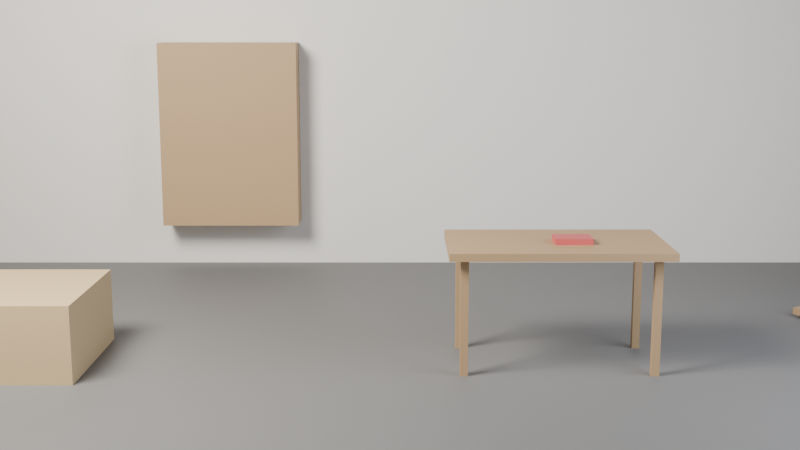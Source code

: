 # Source: ch01_06_moving_solution.blend  (saved by Blender 5.3.31; exported with 4.5.12 LTS)
import bpy
from mathutils import Matrix  # noqa: F401  (used for matrix-valued properties, if any)

bpy.ops.wm.read_factory_settings(use_empty=True)
scene = bpy.context.scene
scene.name = 'SC_Moving'

# ---- collections
col_set = bpy.data.collections.new('SET'); scene.collection.children.link(col_set)
col_lights = bpy.data.collections.new('LIGHTS'); scene.collection.children.link(col_lights)
col_cameras = bpy.data.collections.new('CAMERAS'); scene.collection.children.link(col_cameras)
col_room = bpy.data.collections.new('ROOM'); scene.collection.children.link(col_room)
col_props = bpy.data.collections.new('PROPS'); scene.collection.children.link(col_props)

# ---- materials (node trees are filled in below, after node groups)
mat_mat_studio_grey = bpy.data.materials.new('MAT_Studio_Grey')
mat_mat_studio_grey.diffuse_color = (0.18, 0.18, 0.18, 1.0)
mat_mat_wall = bpy.data.materials.new('MAT_Wall')
mat_mat_wall.diffuse_color = (0.8, 0.78, 0.74, 1.0)
mat_mat_crate = bpy.data.materials.new('MAT_Crate')
mat_mat_crate.diffuse_color = (0.6, 0.45, 0.25, 1.0)
mat_mat_wood = bpy.data.materials.new('MAT_Wood')
mat_mat_wood.diffuse_color = (0.45, 0.3, 0.16, 1.0)
mat_mat_book = bpy.data.materials.new('MAT_Book')
mat_mat_book.diffuse_color = (0.6, 0.1, 0.1, 1.0)

# ---- material node trees
mat_mat_studio_grey.use_nodes = True; mat_mat_studio_grey.node_tree.nodes.clear()
_N = mat_mat_studio_grey.node_tree.nodes; _L = mat_mat_studio_grey.node_tree.links
n0 = _N.new('ShaderNodeBsdfPrincipled'); n0.name = 'Principled BSDF'; n0.location = (-200, 100)
n0.inputs[0].default_value = (0.18, 0.18, 0.18, 1.0)
n0.inputs[2].default_value = 0.6
n0.inputs[10].default_value = 0.005
n1 = _N.new('ShaderNodeOutputMaterial'); n1.name = 'Material Output'; n1.location = (200, 100)
_L.new(n0.outputs[0], n1.inputs[0])
n1.is_active_output = True
mat_mat_wall.use_nodes = True; mat_mat_wall.node_tree.nodes.clear()
_N = mat_mat_wall.node_tree.nodes; _L = mat_mat_wall.node_tree.links
n0 = _N.new('ShaderNodeBsdfPrincipled'); n0.name = 'Principled BSDF'; n0.location = (-200, 100)
n0.inputs[0].default_value = (0.8, 0.78, 0.74, 1.0)
n0.inputs[2].default_value = 0.9
n0.inputs[10].default_value = 0.005
n1 = _N.new('ShaderNodeOutputMaterial'); n1.name = 'Material Output'; n1.location = (200, 100)
_L.new(n0.outputs[0], n1.inputs[0])
n1.is_active_output = True
mat_mat_crate.use_nodes = True; mat_mat_crate.node_tree.nodes.clear()
_N = mat_mat_crate.node_tree.nodes; _L = mat_mat_crate.node_tree.links
n0 = _N.new('ShaderNodeBsdfPrincipled'); n0.name = 'Principled BSDF'; n0.location = (-200, 100)
n0.inputs[0].default_value = (0.6, 0.45, 0.25, 1.0)
n0.inputs[2].default_value = 0.7
n0.inputs[10].default_value = 0.005
n1 = _N.new('ShaderNodeOutputMaterial'); n1.name = 'Material Output'; n1.location = (200, 100)
_L.new(n0.outputs[0], n1.inputs[0])
n1.is_active_output = True
mat_mat_wood.use_nodes = True; mat_mat_wood.node_tree.nodes.clear()
_N = mat_mat_wood.node_tree.nodes; _L = mat_mat_wood.node_tree.links
n0 = _N.new('ShaderNodeBsdfPrincipled'); n0.name = 'Principled BSDF'; n0.location = (-200, 100)
n0.inputs[0].default_value = (0.45, 0.3, 0.16, 1.0)
n0.inputs[2].default_value = 0.6
n0.inputs[10].default_value = 0.005
n1 = _N.new('ShaderNodeOutputMaterial'); n1.name = 'Material Output'; n1.location = (200, 100)
_L.new(n0.outputs[0], n1.inputs[0])
n1.is_active_output = True
mat_mat_book.use_nodes = True; mat_mat_book.node_tree.nodes.clear()
_N = mat_mat_book.node_tree.nodes; _L = mat_mat_book.node_tree.links
n0 = _N.new('ShaderNodeBsdfPrincipled'); n0.name = 'Principled BSDF'; n0.location = (-200, 100)
n0.inputs[0].default_value = (0.6, 0.1, 0.1, 1.0)
n0.inputs[10].default_value = 0.005
n1 = _N.new('ShaderNodeOutputMaterial'); n1.name = 'Material Output'; n1.location = (200, 100)
_L.new(n0.outputs[0], n1.inputs[0])
n1.is_active_output = True

# ---- world
world_wo_neutral = bpy.data.worlds.new('WO_Neutral'); scene.world = world_wo_neutral
world_wo_neutral.use_nodes = True; world_wo_neutral.node_tree.nodes.clear()
_N = world_wo_neutral.node_tree.nodes; _L = world_wo_neutral.node_tree.links
n0 = _N.new('ShaderNodeBackground'); n0.name = 'Background'; n0.location = (-200, 100)
n0.inputs[0].default_value = (0.05, 0.05, 0.06, 1.0)
n1 = _N.new('ShaderNodeOutputWorld'); n1.name = 'World Output'; n1.location = (200, 100)
_L.new(n0.outputs[0], n1.inputs[0])
n1.is_active_output = True

# ---- cameras
cam_ca_main = bpy.data.cameras.new('CA_Main')
cam_ca_main.clip_end = 200.0

# ---- lights
light_la_key = bpy.data.lights.new('LA_Key', 'AREA')
light_la_key.color = (1.0, 0.95, 0.88)
light_la_key.energy = 600.0
light_la_key.size = 2.0
light_la_fill = bpy.data.lights.new('LA_Fill', 'AREA')
light_la_fill.color = (0.85, 0.9, 1.0)
light_la_fill.energy = 150.0
light_la_fill.size = 3.0
light_la_rim = bpy.data.lights.new('LA_Rim', 'SPOT')
light_la_rim.energy = 500.0

# ---- meshes
me_me_floor = bpy.data.meshes.new('ME_Floor')
me_me_floor.from_pydata([(-10.0, -10.0, 0.0), (10.0, -10.0, 0.0), (-10.0, 10.0, 0.0), (10.0, 10.0, 0.0)], [], [(0, 1, 3, 2)])
_uv = me_me_floor.uv_layers.new(name='UVMap')
_uv.uv.foreach_set('vector', [0.0, 0.0, 1.0, 0.0, 1.0, 1.0, 0.0, 1.0])
me_me_floor.materials.append(mat_mat_studio_grey)
me_me_floor.update()
me_me_backdrop = bpy.data.meshes.new('ME_Backdrop')
me_me_backdrop.from_pydata([(-10.0, -10.0, 0.0), (10.0, -10.0, 0.0), (-10.0, 10.0, 0.0), (10.0, 10.0, 0.0)], [], [(0, 1, 3, 2)])
_uv = me_me_backdrop.uv_layers.new(name='UVMap')
_uv.uv.foreach_set('vector', [0.0, 0.0, 1.0, 0.0, 1.0, 1.0, 0.0, 1.0])
me_me_backdrop.materials.append(mat_mat_studio_grey)
me_me_backdrop.update()
me_me_wall = bpy.data.meshes.new('ME_Wall')
me_me_wall.from_pydata([(-4.0, -0.1, -1.5), (-4.0, -0.1, 1.5), (-4.0, 0.1, -1.5), (-4.0, 0.1, 1.5), (4.0, -0.1, -1.5), (4.0, -0.1, 1.5), (4.0, 0.1, -1.5), (4.0, 0.1, 1.5)], [], [(0, 1, 3, 2), (2, 3, 7, 6), (6, 7, 5, 4), (4, 5, 1, 0), (2, 6, 4, 0), (7, 3, 1, 5)])
_uv = me_me_wall.uv_layers.new(name='UVMap')
_uv.uv.foreach_set('vector', [0.375, 0.0, 0.625, 0.0, 0.625, 0.25, 0.375, 0.25, 0.375, 0.25, 0.625, 0.25, 0.625, 0.5, 0.375, 0.5, 0.375, 0.5, 0.625, 0.5, 0.625, 0.75, 0.375, 0.75, 0.375, 0.75, 0.625, 0.75, 0.625, 1.0, 0.375, 1.0, 0.125, 0.5, 0.375, 0.5, 0.375, 0.75, 0.125, 0.75, 0.625, 0.5, 0.875, 0.5, 0.875, 0.75, 0.625, 0.75])
me_me_wall.materials.append(mat_mat_wall)
me_me_wall.update()
me_me_crate = bpy.data.meshes.new('ME_Crate')
me_me_crate.from_pydata([(-1.0, -0.5, -0.25), (-1.0, -0.5, 0.25), (-1.0, 0.5, -0.25), (-1.0, 0.5, 0.25), (1.0, -0.5, -0.25), (1.0, -0.5, 0.25), (1.0, 0.5, -0.25), (1.0, 0.5, 0.25)], [], [(0, 1, 3, 2), (2, 3, 7, 6), (6, 7, 5, 4), (4, 5, 1, 0), (2, 6, 4, 0), (7, 3, 1, 5)])
_uv = me_me_crate.uv_layers.new(name='UVMap')
_uv.uv.foreach_set('vector', [0.375, 0.0, 0.625, 0.0, 0.625, 0.25, 0.375, 0.25, 0.375, 0.25, 0.625, 0.25, 0.625, 0.5, 0.375, 0.5, 0.375, 0.5, 0.625, 0.5, 0.625, 0.75, 0.375, 0.75, 0.375, 0.75, 0.625, 0.75, 0.625, 1.0, 0.375, 1.0, 0.125, 0.5, 0.375, 0.5, 0.375, 0.75, 0.125, 0.75, 0.625, 0.5, 0.875, 0.5, 0.875, 0.75, 0.625, 0.75])
me_me_crate.materials.append(mat_mat_crate)
me_me_crate.update()
me_me_table = bpy.data.meshes.new('ME_Table')
me_me_table.from_pydata([(-0.7, -0.4, -0.025), (-0.7, -0.4, 0.025), (-0.7, 0.4, -0.025), (-0.7, 0.4, 0.025), (0.7, -0.4, -0.025), (0.7, -0.4, 0.025), (0.7, 0.4, -0.025), (0.7, 0.4, 0.025)], [], [(0, 1, 3, 2), (2, 3, 7, 6), (6, 7, 5, 4), (4, 5, 1, 0), (2, 6, 4, 0), (7, 3, 1, 5)])
_uv = me_me_table.uv_layers.new(name='UVMap')
_uv.uv.foreach_set('vector', [0.375, 0.0, 0.625, 0.0, 0.625, 0.25, 0.375, 0.25, 0.375, 0.25, 0.625, 0.25, 0.625, 0.5, 0.375, 0.5, 0.375, 0.5, 0.625, 0.5, 0.625, 0.75, 0.375, 0.75, 0.375, 0.75, 0.625, 0.75, 0.625, 1.0, 0.375, 1.0, 0.125, 0.5, 0.375, 0.5, 0.375, 0.75, 0.125, 0.75, 0.625, 0.5, 0.875, 0.5, 0.875, 0.75, 0.625, 0.75])
me_me_table.materials.append(mat_mat_wood)
me_me_table.update()
me_me_tableleg_1 = bpy.data.meshes.new('ME_TableLeg_1')
me_me_tableleg_1.from_pydata([(-0.025, -0.025, -0.375), (-0.025, -0.025, 0.375), (-0.025, 0.025, -0.375), (-0.025, 0.025, 0.375), (0.025, -0.025, -0.375), (0.025, -0.025, 0.375), (0.025, 0.025, -0.375), (0.025, 0.025, 0.375)], [], [(0, 1, 3, 2), (2, 3, 7, 6), (6, 7, 5, 4), (4, 5, 1, 0), (2, 6, 4, 0), (7, 3, 1, 5)])
_uv = me_me_tableleg_1.uv_layers.new(name='UVMap')
_uv.uv.foreach_set('vector', [0.375, 0.0, 0.625, 0.0, 0.625, 0.25, 0.375, 0.25, 0.375, 0.25, 0.625, 0.25, 0.625, 0.5, 0.375, 0.5, 0.375, 0.5, 0.625, 0.5, 0.625, 0.75, 0.375, 0.75, 0.375, 0.75, 0.625, 0.75, 0.625, 1.0, 0.375, 1.0, 0.125, 0.5, 0.375, 0.5, 0.375, 0.75, 0.125, 0.75, 0.625, 0.5, 0.875, 0.5, 0.875, 0.75, 0.625, 0.75])
me_me_tableleg_1.materials.append(mat_mat_wood)
me_me_tableleg_1.update()
me_me_tableleg_2 = bpy.data.meshes.new('ME_TableLeg_2')
me_me_tableleg_2.from_pydata([(-0.025, -0.025, -0.375), (-0.025, -0.025, 0.375), (-0.025, 0.025, -0.375), (-0.025, 0.025, 0.375), (0.025, -0.025, -0.375), (0.025, -0.025, 0.375), (0.025, 0.025, -0.375), (0.025, 0.025, 0.375)], [], [(0, 1, 3, 2), (2, 3, 7, 6), (6, 7, 5, 4), (4, 5, 1, 0), (2, 6, 4, 0), (7, 3, 1, 5)])
_uv = me_me_tableleg_2.uv_layers.new(name='UVMap')
_uv.uv.foreach_set('vector', [0.375, 0.0, 0.625, 0.0, 0.625, 0.25, 0.375, 0.25, 0.375, 0.25, 0.625, 0.25, 0.625, 0.5, 0.375, 0.5, 0.375, 0.5, 0.625, 0.5, 0.625, 0.75, 0.375, 0.75, 0.375, 0.75, 0.625, 0.75, 0.625, 1.0, 0.375, 1.0, 0.125, 0.5, 0.375, 0.5, 0.375, 0.75, 0.125, 0.75, 0.625, 0.5, 0.875, 0.5, 0.875, 0.75, 0.625, 0.75])
me_me_tableleg_2.materials.append(mat_mat_wood)
me_me_tableleg_2.update()
me_me_tableleg_3 = bpy.data.meshes.new('ME_TableLeg_3')
me_me_tableleg_3.from_pydata([(-0.025, -0.025, -0.375), (-0.025, -0.025, 0.375), (-0.025, 0.025, -0.375), (-0.025, 0.025, 0.375), (0.025, -0.025, -0.375), (0.025, -0.025, 0.375), (0.025, 0.025, -0.375), (0.025, 0.025, 0.375)], [], [(0, 1, 3, 2), (2, 3, 7, 6), (6, 7, 5, 4), (4, 5, 1, 0), (2, 6, 4, 0), (7, 3, 1, 5)])
_uv = me_me_tableleg_3.uv_layers.new(name='UVMap')
_uv.uv.foreach_set('vector', [0.375, 0.0, 0.625, 0.0, 0.625, 0.25, 0.375, 0.25, 0.375, 0.25, 0.625, 0.25, 0.625, 0.5, 0.375, 0.5, 0.375, 0.5, 0.625, 0.5, 0.625, 0.75, 0.375, 0.75, 0.375, 0.75, 0.625, 0.75, 0.625, 1.0, 0.375, 1.0, 0.125, 0.5, 0.375, 0.5, 0.375, 0.75, 0.125, 0.75, 0.625, 0.5, 0.875, 0.5, 0.875, 0.75, 0.625, 0.75])
me_me_tableleg_3.materials.append(mat_mat_wood)
me_me_tableleg_3.update()
me_me_tableleg_4 = bpy.data.meshes.new('ME_TableLeg_4')
me_me_tableleg_4.from_pydata([(-0.025, -0.025, -0.375), (-0.025, -0.025, 0.375), (-0.025, 0.025, -0.375), (-0.025, 0.025, 0.375), (0.025, -0.025, -0.375), (0.025, -0.025, 0.375), (0.025, 0.025, -0.375), (0.025, 0.025, 0.375)], [], [(0, 1, 3, 2), (2, 3, 7, 6), (6, 7, 5, 4), (4, 5, 1, 0), (2, 6, 4, 0), (7, 3, 1, 5)])
_uv = me_me_tableleg_4.uv_layers.new(name='UVMap')
_uv.uv.foreach_set('vector', [0.375, 0.0, 0.625, 0.0, 0.625, 0.25, 0.375, 0.25, 0.375, 0.25, 0.625, 0.25, 0.625, 0.5, 0.375, 0.5, 0.375, 0.5, 0.625, 0.5, 0.625, 0.75, 0.375, 0.75, 0.375, 0.75, 0.625, 0.75, 0.625, 1.0, 0.375, 1.0, 0.125, 0.5, 0.375, 0.5, 0.375, 0.75, 0.125, 0.75, 0.625, 0.5, 0.875, 0.5, 0.875, 0.75, 0.625, 0.75])
me_me_tableleg_4.materials.append(mat_mat_wood)
me_me_tableleg_4.update()
me_me_book = bpy.data.meshes.new('ME_Book')
me_me_book.from_pydata([(-0.12, -0.085, -0.02), (-0.12, -0.085, 0.02), (-0.12, 0.085, -0.02), (-0.12, 0.085, 0.02), (0.12, -0.085, -0.02), (0.12, -0.085, 0.02), (0.12, 0.085, -0.02), (0.12, 0.085, 0.02)], [], [(0, 1, 3, 2), (2, 3, 7, 6), (6, 7, 5, 4), (4, 5, 1, 0), (2, 6, 4, 0), (7, 3, 1, 5)])
_uv = me_me_book.uv_layers.new(name='UVMap')
_uv.uv.foreach_set('vector', [0.375, 0.0, 0.625, 0.0, 0.625, 0.25, 0.375, 0.25, 0.375, 0.25, 0.625, 0.25, 0.625, 0.5, 0.375, 0.5, 0.375, 0.5, 0.625, 0.5, 0.625, 0.75, 0.375, 0.75, 0.375, 0.75, 0.625, 0.75, 0.625, 1.0, 0.375, 1.0, 0.125, 0.5, 0.375, 0.5, 0.375, 0.75, 0.125, 0.75, 0.625, 0.5, 0.875, 0.5, 0.875, 0.75, 0.625, 0.75])
me_me_book.materials.append(mat_mat_book)
me_me_book.update()
me_me_shelf = bpy.data.meshes.new('ME_Shelf')
me_me_shelf.from_pydata([(-0.6, -0.15, -0.8), (-0.6, -0.15, 0.8), (-0.6, 0.15, -0.8), (-0.6, 0.15, 0.8), (0.6, -0.15, -0.8), (0.6, -0.15, 0.8), (0.6, 0.15, -0.8), (0.6, 0.15, 0.8)], [], [(0, 1, 3, 2), (2, 3, 7, 6), (6, 7, 5, 4), (4, 5, 1, 0), (2, 6, 4, 0), (7, 3, 1, 5)])
_uv = me_me_shelf.uv_layers.new(name='UVMap')
_uv.uv.foreach_set('vector', [0.375, 0.0, 0.625, 0.0, 0.625, 0.25, 0.375, 0.25, 0.375, 0.25, 0.625, 0.25, 0.625, 0.5, 0.375, 0.5, 0.375, 0.5, 0.625, 0.5, 0.625, 0.75, 0.375, 0.75, 0.375, 0.75, 0.625, 0.75, 0.625, 1.0, 0.375, 1.0, 0.125, 0.5, 0.375, 0.5, 0.375, 0.75, 0.125, 0.75, 0.625, 0.5, 0.875, 0.5, 0.875, 0.75, 0.625, 0.75])
me_me_shelf.materials.append(mat_mat_wood)
me_me_shelf.update()
me_me_plank = bpy.data.meshes.new('ME_Plank')
me_me_plank.from_pydata([(-1.0, -0.1, -0.025), (-1.0, -0.1, 0.025), (-1.0, 0.1, -0.025), (-1.0, 0.1, 0.025), (1.0, -0.1, -0.025), (1.0, -0.1, 0.025), (1.0, 0.1, -0.025), (1.0, 0.1, 0.025)], [], [(0, 1, 3, 2), (2, 3, 7, 6), (6, 7, 5, 4), (4, 5, 1, 0), (2, 6, 4, 0), (7, 3, 1, 5)])
_uv = me_me_plank.uv_layers.new(name='UVMap')
_uv.uv.foreach_set('vector', [0.375, 0.0, 0.625, 0.0, 0.625, 0.25, 0.375, 0.25, 0.375, 0.25, 0.625, 0.25, 0.625, 0.5, 0.375, 0.5, 0.375, 0.5, 0.625, 0.5, 0.625, 0.75, 0.375, 0.75, 0.375, 0.75, 0.625, 0.75, 0.625, 1.0, 0.375, 1.0, 0.125, 0.5, 0.375, 0.5, 0.375, 0.75, 0.125, 0.75, 0.625, 0.5, 0.875, 0.5, 0.875, 0.75, 0.625, 0.75])
me_me_plank.materials.append(mat_mat_wood)
me_me_plank.update()

# ---- objects
ob_geo_floor = bpy.data.objects.new('GEO_Floor', me_me_floor)
ob_geo_backdrop = bpy.data.objects.new('GEO_Backdrop', me_me_backdrop)
ob_lgt_key = bpy.data.objects.new('LGT_Key', light_la_key)
ob_lgt_fill = bpy.data.objects.new('LGT_Fill', light_la_fill)
ob_lgt_rim = bpy.data.objects.new('LGT_Rim', light_la_rim)
ob_emp_target = bpy.data.objects.new('EMP_Target', None)
ob_cam_main = bpy.data.objects.new('CAM_Main', cam_ca_main)
ob_geo_wall = bpy.data.objects.new('GEO_Wall', me_me_wall)
ob_geo_crate = bpy.data.objects.new('GEO_Crate', me_me_crate)
ob_geo_table = bpy.data.objects.new('GEO_Table', me_me_table)
ob_geo_tableleg_1 = bpy.data.objects.new('GEO_TableLeg_1', me_me_tableleg_1)
ob_geo_tableleg_2 = bpy.data.objects.new('GEO_TableLeg_2', me_me_tableleg_2)
ob_geo_tableleg_3 = bpy.data.objects.new('GEO_TableLeg_3', me_me_tableleg_3)
ob_geo_tableleg_4 = bpy.data.objects.new('GEO_TableLeg_4', me_me_tableleg_4)
ob_geo_book = bpy.data.objects.new('GEO_Book', me_me_book)
ob_geo_shelf = bpy.data.objects.new('GEO_Shelf', me_me_shelf)
ob_geo_plank = bpy.data.objects.new('GEO_Plank', me_me_plank)

# ---- transforms, parenting, visibility, modifiers, constraints
ob_geo_floor.location = (0.0, 0.0, 0.0)
ob_geo_backdrop.location = (0.0, 6.0, 10.0)
ob_geo_backdrop.rotation_euler = (1.571, 0.0, 0.0)
ob_lgt_key.location = (-3.0, -3.0, 4.0)
_c = ob_lgt_key.constraints.new('TRACK_TO'); _c.name = 'Track To'
_c.target = ob_emp_target
ob_lgt_fill.location = (3.5, -2.5, 2.0)
_c = ob_lgt_fill.constraints.new('TRACK_TO'); _c.name = 'Track To'
_c.target = ob_emp_target
ob_lgt_rim.location = (1.8, 2.6, 3.2)
_c = ob_lgt_rim.constraints.new('TRACK_TO'); _c.name = 'Track To'
_c.target = ob_emp_target
ob_emp_target.location = (0.0, 0.0, 0.72)
ob_emp_target.empty_display_size = 0.5
ob_cam_main.location = (0.0, -8.0, 2.2)
_c = ob_cam_main.constraints.new('TRACK_TO'); _c.name = 'Track To'
_c.target = ob_emp_target
ob_geo_wall.location = (0.0, 2.1, 1.5)
ob_geo_crate.location = (-3.0, -1.0, 0.25)
ob_geo_table.location = (1.0, -1.0, 0.775)
ob_geo_tableleg_1.location = (0.4, -1.3, 0.375)
ob_geo_tableleg_2.location = (1.6, -1.3, 0.375)
ob_geo_tableleg_3.location = (0.4, -0.7, 0.375)
ob_geo_tableleg_4.location = (1.6, -0.7, 0.375)
ob_geo_book.location = (1.1, -1.05, 0.82)
ob_geo_shelf.location = (-1.5, 1.85, 1.2)
ob_geo_plank.location = (3.866, 0.5, 0.05)
ob_geo_plank.rotation_euler = (0.0, 0.0, 0.5236)

# ---- collection membership
col_set.objects.link(ob_geo_floor)
col_set.objects.link(ob_geo_backdrop)
col_lights.objects.link(ob_lgt_key)
col_lights.objects.link(ob_lgt_fill)
col_lights.objects.link(ob_lgt_rim)
col_cameras.objects.link(ob_emp_target)
col_cameras.objects.link(ob_cam_main)
col_room.objects.link(ob_geo_wall)
col_props.objects.link(ob_geo_crate)
col_props.objects.link(ob_geo_table)
col_props.objects.link(ob_geo_tableleg_1)
col_props.objects.link(ob_geo_tableleg_2)
col_props.objects.link(ob_geo_tableleg_3)
col_props.objects.link(ob_geo_tableleg_4)
col_props.objects.link(ob_geo_book)
col_props.objects.link(ob_geo_shelf)
col_props.objects.link(ob_geo_plank)

# ---- scene / render settings (as saved in the file)
scene.camera = ob_cam_main
scene.frame_start = 1; scene.frame_end = 250; scene.frame_set(1)
scene.render.engine = 'BLENDER_EEVEE_NEXT'
scene.render.resolution_percentage = 50
scene.render.bake_bias = 0.0
scene.render.bake_samples = 0
scene.render.compositor_device = 'GPU'
scene.eevee.use_volume_custom_range = False
scene.eevee.fast_gi_thickness_near = 0.1
scene.eevee.fast_gi_thickness_far = 0.0
scene.eevee.ray_tracing_options.screen_trace_thickness = 0.1
bpy.context.view_layer.update()
